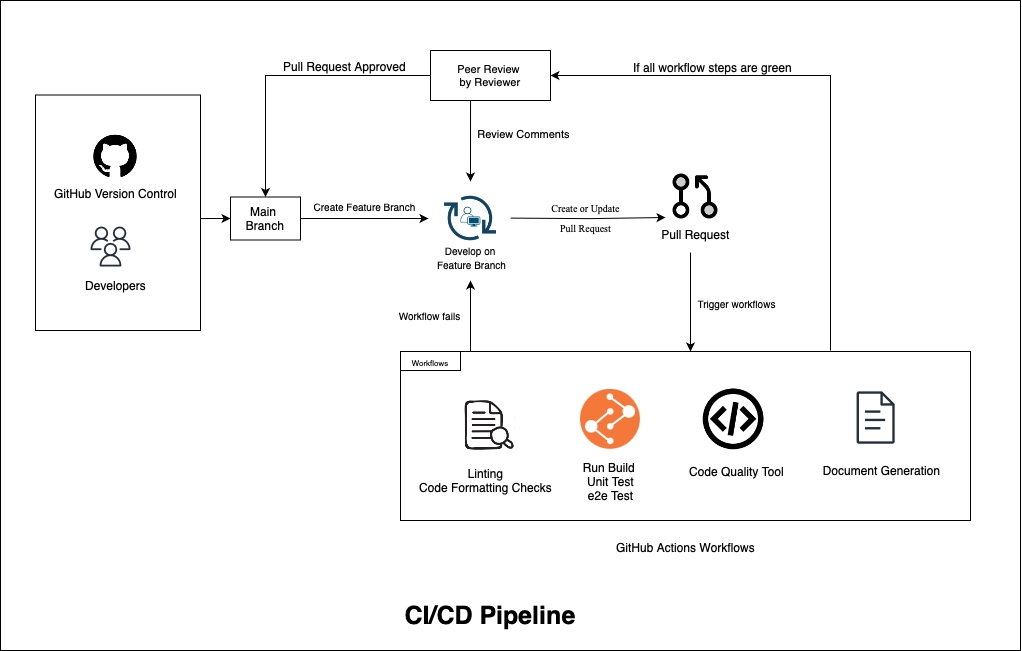

The diagram above was exported from draw.io. Its source (the exported page's mxGraphModel, read from the mxfile embedded in the PNG):
<mxGraphModel dx="1134" dy="707" grid="1" gridSize="10" guides="1" tooltips="1" connect="1" arrows="1" fold="1" page="1" pageScale="1" pageWidth="850" pageHeight="1100" math="0" shadow="0">
  <root>
    <mxCell id="0" />
    <mxCell id="1" parent="0" />
    <mxCell id="fu3Oy_4oImmaKxO3yEmC-1" value="" style="rounded=0;whiteSpace=wrap;html=1;" vertex="1" parent="1">
      <mxGeometry x="10" y="100" width="1020" height="650" as="geometry" />
    </mxCell>
    <mxCell id="2UmBxlFeElf1AsaqVtnp-42" value="" style="rounded=0;whiteSpace=wrap;html=1;" parent="1" vertex="1">
      <mxGeometry x="45" y="194.5" width="165" height="235.5" as="geometry" />
    </mxCell>
    <mxCell id="2UmBxlFeElf1AsaqVtnp-38" value="" style="rounded=0;whiteSpace=wrap;html=1;" parent="1" vertex="1">
      <mxGeometry x="410" y="451" width="570" height="169" as="geometry" />
    </mxCell>
    <mxCell id="2UmBxlFeElf1AsaqVtnp-1" value="" style="sketch=0;outlineConnect=0;fontColor=#232F3E;gradientColor=none;fillColor=#232F3D;strokeColor=none;dashed=0;verticalLabelPosition=bottom;verticalAlign=top;align=center;html=1;fontSize=12;fontStyle=0;aspect=fixed;pointerEvents=1;shape=mxgraph.aws4.users;" parent="1" vertex="1">
      <mxGeometry x="100" y="326" width="40" height="40" as="geometry" />
    </mxCell>
    <mxCell id="2UmBxlFeElf1AsaqVtnp-2" value="Developers" style="text;html=1;align=center;verticalAlign=middle;resizable=0;points=[];autosize=1;strokeColor=none;fillColor=none;" parent="1" vertex="1">
      <mxGeometry x="85" y="370" width="80" height="30" as="geometry" />
    </mxCell>
    <mxCell id="2UmBxlFeElf1AsaqVtnp-5" value="" style="shape=image;html=1;verticalAlign=top;verticalLabelPosition=bottom;labelBackgroundColor=#ffffff;imageAspect=0;aspect=fixed;image=https://cdn1.iconfinder.com/data/icons/picons-social/57/github_rounded-128.png" parent="1" vertex="1">
      <mxGeometry x="100" y="230" width="50" height="50" as="geometry" />
    </mxCell>
    <mxCell id="2UmBxlFeElf1AsaqVtnp-6" value="GitHub Version Control&lt;div&gt;&lt;br&gt;&lt;/div&gt;" style="text;html=1;align=center;verticalAlign=middle;resizable=0;points=[];autosize=1;strokeColor=none;fillColor=none;" parent="1" vertex="1">
      <mxGeometry x="50" y="280" width="150" height="40" as="geometry" />
    </mxCell>
    <mxCell id="2UmBxlFeElf1AsaqVtnp-8" value="" style="shape=image;html=1;verticalAlign=top;verticalLabelPosition=bottom;labelBackgroundColor=#ffffff;imageAspect=0;aspect=fixed;image=https://cdn0.iconfinder.com/data/icons/phosphor-bold-vol-3-1/256/git-pull-request-duotone-128.png" parent="1" vertex="1">
      <mxGeometry x="675" y="266" width="60" height="60" as="geometry" />
    </mxCell>
    <mxCell id="2UmBxlFeElf1AsaqVtnp-9" value="Pull Request&lt;div&gt;&lt;br&gt;&lt;/div&gt;" style="text;html=1;align=center;verticalAlign=middle;resizable=0;points=[];autosize=1;strokeColor=none;fillColor=none;" parent="1" vertex="1">
      <mxGeometry x="660" y="321" width="90" height="40" as="geometry" />
    </mxCell>
    <mxCell id="2UmBxlFeElf1AsaqVtnp-13" value="Linting&lt;div&gt;Code Formatting Checks&lt;/div&gt;" style="text;html=1;align=center;verticalAlign=middle;resizable=0;points=[];autosize=1;strokeColor=none;fillColor=none;" parent="1" vertex="1">
      <mxGeometry x="415" y="560" width="160" height="40" as="geometry" />
    </mxCell>
    <mxCell id="2UmBxlFeElf1AsaqVtnp-19" value="" style="shape=image;html=1;verticalAlign=top;verticalLabelPosition=bottom;labelBackgroundColor=#ffffff;imageAspect=0;aspect=fixed;image=https://cdn4.iconfinder.com/data/icons/online-marketing-hand-drawn-vol-2/52/content__search__glass__magnifying__page__find__magnify-128.png" parent="1" vertex="1">
      <mxGeometry x="474.1" y="500" width="50" height="50" as="geometry" />
    </mxCell>
    <mxCell id="2UmBxlFeElf1AsaqVtnp-20" value="Code Quality Tool&lt;div&gt;&lt;br&gt;&lt;div&gt;&lt;br&gt;&lt;/div&gt;&lt;/div&gt;" style="text;html=1;align=center;verticalAlign=middle;resizable=0;points=[];autosize=1;strokeColor=none;fillColor=none;" parent="1" vertex="1">
      <mxGeometry x="686" y="555" width="120" height="60" as="geometry" />
    </mxCell>
    <mxCell id="2UmBxlFeElf1AsaqVtnp-21" value="Document Generation" style="text;html=1;align=center;verticalAlign=middle;resizable=0;points=[];autosize=1;strokeColor=none;fillColor=none;" parent="1" vertex="1">
      <mxGeometry x="821" y="554.87" width="140" height="30" as="geometry" />
    </mxCell>
    <mxCell id="2UmBxlFeElf1AsaqVtnp-23" value="" style="sketch=0;outlineConnect=0;fontColor=#232F3E;gradientColor=none;fillColor=#232F3D;strokeColor=none;dashed=0;verticalLabelPosition=bottom;verticalAlign=top;align=center;html=1;fontSize=12;fontStyle=0;aspect=fixed;pointerEvents=1;shape=mxgraph.aws4.document;" parent="1" vertex="1">
      <mxGeometry x="866" y="490.87" width="38.27" height="52.37" as="geometry" />
    </mxCell>
    <mxCell id="2UmBxlFeElf1AsaqVtnp-27" value="" style="edgeStyle=orthogonalEdgeStyle;rounded=0;orthogonalLoop=1;jettySize=auto;html=1;entryX=-0.02;entryY=0.574;entryDx=0;entryDy=0;entryPerimeter=0;" parent="1" source="2UmBxlFeElf1AsaqVtnp-25" edge="1">
      <mxGeometry relative="1" as="geometry">
        <mxPoint x="437.9799999999998" y="317.97400000000005" as="targetPoint" />
      </mxGeometry>
    </mxCell>
    <mxCell id="2UmBxlFeElf1AsaqVtnp-25" value="Main&amp;nbsp;&lt;div&gt;Branch&lt;/div&gt;" style="rounded=0;whiteSpace=wrap;html=1;" parent="1" vertex="1">
      <mxGeometry x="240" y="296.5" width="70" height="43" as="geometry" />
    </mxCell>
    <mxCell id="2UmBxlFeElf1AsaqVtnp-29" value="" style="points=[[0.35,0,0],[0.98,0.51,0],[1,0.71,0],[0.67,1,0],[0,0.795,0],[0,0.65,0]];verticalLabelPosition=bottom;sketch=0;html=1;verticalAlign=top;aspect=fixed;align=center;pointerEvents=1;shape=mxgraph.cisco19.user;fillColor=#005073;strokeColor=none;" parent="1" vertex="1">
      <mxGeometry x="469.99999999999994" y="306.21000000000004" width="19.79" height="19.79" as="geometry" />
    </mxCell>
    <mxCell id="2UmBxlFeElf1AsaqVtnp-35" value="" style="edgeStyle=orthogonalEdgeStyle;rounded=0;orthogonalLoop=1;jettySize=auto;html=1;exitX=1.018;exitY=0.446;exitDx=0;exitDy=0;exitPerimeter=0;" parent="1" edge="1">
      <mxGeometry relative="1" as="geometry">
        <mxPoint x="520.2351600000001" y="317.60452" as="sourcePoint" />
        <mxPoint x="675" y="317" as="targetPoint" />
      </mxGeometry>
    </mxCell>
    <mxCell id="2UmBxlFeElf1AsaqVtnp-32" value="&lt;font style=&quot;font-size: 10px;&quot;&gt;Create Feature Branch&lt;/font&gt;" style="text;html=1;align=center;verticalAlign=middle;resizable=0;points=[];autosize=1;strokeColor=none;fillColor=none;" parent="1" vertex="1">
      <mxGeometry x="309" y="291" width="130" height="30" as="geometry" />
    </mxCell>
    <mxCell id="2UmBxlFeElf1AsaqVtnp-33" value="&lt;font style=&quot;font-size: 10px;&quot;&gt;Develop&amp;nbsp;&lt;/font&gt;&lt;span style=&quot;font-size: 10px;&quot;&gt;on&amp;nbsp;&lt;/span&gt;&lt;div&gt;&lt;span style=&quot;font-size: 10px;&quot;&gt;Feature Branch&lt;/span&gt;&lt;/div&gt;" style="text;html=1;align=center;verticalAlign=middle;resizable=0;points=[];autosize=1;strokeColor=none;fillColor=none;" parent="1" vertex="1">
      <mxGeometry x="436" y="337" width="90" height="40" as="geometry" />
    </mxCell>
    <mxCell id="2UmBxlFeElf1AsaqVtnp-36" value="&lt;font face=&quot;Times New Roman&quot; style=&quot;font-size: 10px;&quot;&gt;Create or Update&lt;/font&gt;" style="text;html=1;align=center;verticalAlign=middle;resizable=0;points=[];autosize=1;strokeColor=none;fillColor=none;" parent="1" vertex="1">
      <mxGeometry x="550" y="292" width="90" height="30" as="geometry" />
    </mxCell>
    <mxCell id="2UmBxlFeElf1AsaqVtnp-41" value="" style="endArrow=classic;html=1;rounded=0;" parent="1" edge="1">
      <mxGeometry width="50" height="50" relative="1" as="geometry">
        <mxPoint x="700" y="352" as="sourcePoint" />
        <mxPoint x="700" y="451" as="targetPoint" />
      </mxGeometry>
    </mxCell>
    <mxCell id="2UmBxlFeElf1AsaqVtnp-47" value="&lt;div style=&quot;font-size: 11px;&quot;&gt;&lt;font style=&quot;font-size: 11px;&quot;&gt;&lt;br&gt;&lt;/font&gt;&lt;/div&gt;&lt;font style=&quot;font-size: 11px;&quot;&gt;Peer Review&amp;nbsp;&lt;/font&gt;&lt;div style=&quot;font-size: 11px;&quot;&gt;&lt;font style=&quot;font-size: 11px;&quot;&gt;by Reviewer&lt;/font&gt;&lt;div style=&quot;&quot;&gt;&lt;br&gt;&lt;/div&gt;&lt;/div&gt;" style="rounded=0;whiteSpace=wrap;html=1;" parent="1" vertex="1">
      <mxGeometry x="440" y="150" width="120" height="50" as="geometry" />
    </mxCell>
    <mxCell id="2UmBxlFeElf1AsaqVtnp-50" value="" style="endArrow=classic;html=1;rounded=0;entryX=0.5;entryY=0;entryDx=0;entryDy=0;exitX=0;exitY=0.5;exitDx=0;exitDy=0;" parent="1" source="2UmBxlFeElf1AsaqVtnp-47" target="2UmBxlFeElf1AsaqVtnp-25" edge="1">
      <mxGeometry width="50" height="50" relative="1" as="geometry">
        <mxPoint x="440" y="210" as="sourcePoint" />
        <mxPoint x="550" y="410" as="targetPoint" />
        <Array as="points">
          <mxPoint x="275" y="175" />
        </Array>
      </mxGeometry>
    </mxCell>
    <mxCell id="2UmBxlFeElf1AsaqVtnp-51" value="&lt;div&gt;Pull Request Approved&lt;/div&gt;" style="text;html=1;align=center;verticalAlign=middle;resizable=0;points=[];autosize=1;strokeColor=none;fillColor=none;" parent="1" vertex="1">
      <mxGeometry x="279" y="151" width="150" height="30" as="geometry" />
    </mxCell>
    <mxCell id="2UmBxlFeElf1AsaqVtnp-52" value="" style="endArrow=classic;html=1;rounded=0;exitX=0.417;exitY=0.991;exitDx=0;exitDy=0;exitPerimeter=0;" parent="1" edge="1">
      <mxGeometry width="50" height="50" relative="1" as="geometry">
        <mxPoint x="480.03999999999996" y="200.54999999999995" as="sourcePoint" />
        <mxPoint x="480" y="281" as="targetPoint" />
      </mxGeometry>
    </mxCell>
    <mxCell id="2UmBxlFeElf1AsaqVtnp-53" value="&lt;div style=&quot;font-size: 11px;&quot;&gt;&lt;font style=&quot;font-size: 11px;&quot;&gt;Review Comments&lt;/font&gt;&lt;/div&gt;&lt;div style=&quot;font-size: 11px;&quot;&gt;&lt;div&gt;&lt;br&gt;&lt;/div&gt;&lt;/div&gt;" style="text;html=1;align=center;verticalAlign=middle;resizable=0;points=[];autosize=1;strokeColor=none;fillColor=none;" parent="1" vertex="1">
      <mxGeometry x="472.79" y="220" width="120" height="40" as="geometry" />
    </mxCell>
    <mxCell id="2UmBxlFeElf1AsaqVtnp-58" value="If all workflow steps are green&lt;div&gt;&lt;br&gt;&lt;/div&gt;" style="text;html=1;align=center;verticalAlign=middle;resizable=0;points=[];autosize=1;strokeColor=none;fillColor=none;" parent="1" vertex="1">
      <mxGeometry x="632" y="154" width="180" height="40" as="geometry" />
    </mxCell>
    <mxCell id="2UmBxlFeElf1AsaqVtnp-64" value="" style="shape=image;html=1;verticalAlign=top;verticalLabelPosition=bottom;labelBackgroundColor=#ffffff;imageAspect=0;aspect=fixed;image=https://cdn4.iconfinder.com/data/icons/evil-icons-user-interface/64/download-128.png" parent="1" vertex="1">
      <mxGeometry x="445.4" y="283.5" width="69" height="69" as="geometry" />
    </mxCell>
    <mxCell id="2UmBxlFeElf1AsaqVtnp-67" value="&lt;font size=&quot;1&quot; face=&quot;Times New Roman&quot;&gt;Pull Request&lt;/font&gt;&lt;div&gt;&lt;font size=&quot;1&quot; face=&quot;Times New Roman&quot;&gt;&lt;br&gt;&lt;/font&gt;&lt;/div&gt;" style="text;html=1;align=center;verticalAlign=middle;resizable=0;points=[];autosize=1;strokeColor=none;fillColor=none;" parent="1" vertex="1">
      <mxGeometry x="560" y="314" width="70" height="40" as="geometry" />
    </mxCell>
    <mxCell id="2UmBxlFeElf1AsaqVtnp-68" value="" style="endArrow=classic;html=1;rounded=0;" parent="1" edge="1">
      <mxGeometry width="50" height="50" relative="1" as="geometry">
        <mxPoint x="210" y="318" as="sourcePoint" />
        <mxPoint x="240" y="318" as="targetPoint" />
      </mxGeometry>
    </mxCell>
    <mxCell id="2UmBxlFeElf1AsaqVtnp-70" value="" style="image;aspect=fixed;perimeter=ellipsePerimeter;html=1;align=center;shadow=0;dashed=0;fontColor=#4277BB;labelBackgroundColor=default;fontSize=12;spacingTop=3;image=img/lib/ibm/devops/build_test.svg;" parent="1" vertex="1">
      <mxGeometry x="590" y="488.87" width="60" height="60" as="geometry" />
    </mxCell>
    <mxCell id="2UmBxlFeElf1AsaqVtnp-71" value="Run Build&amp;nbsp;&lt;div&gt;Unit Test&lt;/div&gt;&lt;div&gt;e2e Test&lt;/div&gt;&lt;div&gt;&lt;br&gt;&lt;/div&gt;" style="text;html=1;align=center;verticalAlign=middle;resizable=0;points=[];autosize=1;strokeColor=none;fillColor=none;" parent="1" vertex="1">
      <mxGeometry x="580" y="552.87" width="80" height="70" as="geometry" />
    </mxCell>
    <mxCell id="Wmq9HJYSFjJbYY16rG6f-1" value="" style="shape=image;html=1;verticalAlign=top;verticalLabelPosition=bottom;labelBackgroundColor=#ffffff;imageAspect=0;aspect=fixed;image=https://cdn0.iconfinder.com/data/icons/evericons-24px-vol-2/24/code-128.png" parent="1" vertex="1">
      <mxGeometry x="710" y="485.73" width="66.27" height="66.27" as="geometry" />
    </mxCell>
    <mxCell id="Wmq9HJYSFjJbYY16rG6f-2" value="" style="endArrow=classic;html=1;rounded=0;" parent="1" edge="1">
      <mxGeometry width="50" height="50" relative="1" as="geometry">
        <mxPoint x="480" y="451" as="sourcePoint" />
        <mxPoint x="480" y="380" as="targetPoint" />
      </mxGeometry>
    </mxCell>
    <mxCell id="Wmq9HJYSFjJbYY16rG6f-4" value="&lt;font style=&quot;font-size: 8px;&quot;&gt;Workflows&lt;/font&gt;" style="rounded=0;whiteSpace=wrap;html=1;" parent="1" vertex="1">
      <mxGeometry x="410" y="451" width="60" height="19" as="geometry" />
    </mxCell>
    <mxCell id="Wmq9HJYSFjJbYY16rG6f-8" value="GitHub Actions Workflows&lt;div&gt;&lt;br&gt;&lt;/div&gt;" style="text;html=1;align=center;verticalAlign=middle;resizable=0;points=[];autosize=1;strokeColor=none;fillColor=none;" parent="1" vertex="1">
      <mxGeometry x="615" y="634" width="160" height="40" as="geometry" />
    </mxCell>
    <mxCell id="Wmq9HJYSFjJbYY16rG6f-9" value="" style="endArrow=classic;html=1;rounded=0;entryX=1;entryY=0.5;entryDx=0;entryDy=0;" parent="1" target="2UmBxlFeElf1AsaqVtnp-47" edge="1">
      <mxGeometry width="50" height="50" relative="1" as="geometry">
        <mxPoint x="840" y="450" as="sourcePoint" />
        <mxPoint x="670" y="380" as="targetPoint" />
        <Array as="points">
          <mxPoint x="840" y="175" />
        </Array>
      </mxGeometry>
    </mxCell>
    <mxCell id="fu3Oy_4oImmaKxO3yEmC-2" value="&lt;font size=&quot;1&quot;&gt;&lt;b style=&quot;font-size: 25px;&quot;&gt;CI/CD Pipeline&lt;/b&gt;&lt;/font&gt;" style="text;html=1;align=center;verticalAlign=middle;whiteSpace=wrap;rounded=0;" vertex="1" parent="1">
      <mxGeometry x="335" y="700" width="330" height="30" as="geometry" />
    </mxCell>
    <mxCell id="fu3Oy_4oImmaKxO3yEmC-3" value="&lt;font style=&quot;font-size: 10px;&quot;&gt;Workflow fails&lt;/font&gt;" style="text;html=1;align=center;verticalAlign=middle;resizable=0;points=[];autosize=1;strokeColor=none;fillColor=none;" vertex="1" parent="1">
      <mxGeometry x="393.79" y="400" width="90" height="30" as="geometry" />
    </mxCell>
    <mxCell id="fu3Oy_4oImmaKxO3yEmC-4" value="&lt;font style=&quot;font-size: 10px;&quot;&gt;Trigger workflows&lt;/font&gt;" style="text;html=1;align=center;verticalAlign=middle;resizable=0;points=[];autosize=1;strokeColor=none;fillColor=none;fontSize=10;" vertex="1" parent="1">
      <mxGeometry x="696" y="388" width="100" height="30" as="geometry" />
    </mxCell>
  </root>
</mxGraphModel>